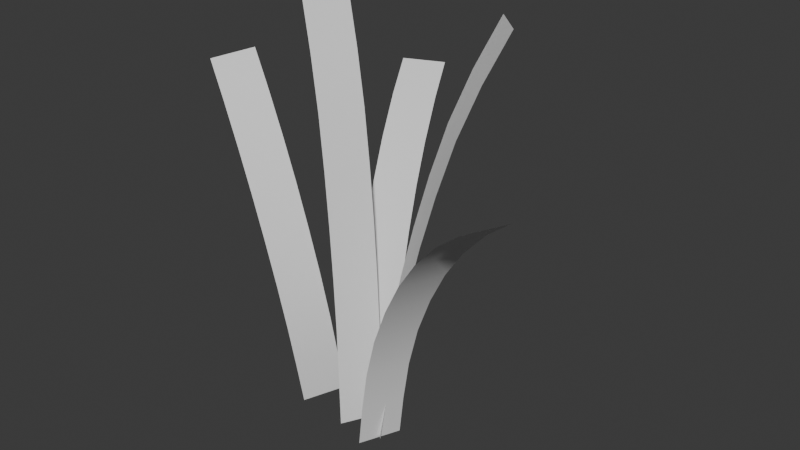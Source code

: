# Source: grass.blend  (saved by Blender 4.0.36; exported with 4.5.12 LTS)
import bpy
from mathutils import Matrix  # noqa: F401  (used for matrix-valued properties, if any)

bpy.ops.wm.read_factory_settings(use_empty=True)
scene = bpy.context.scene
scene.name = 'Scene'

# ---- collections
col_collection = bpy.data.collections.new('Collection'); scene.collection.children.link(col_collection)

# ---- world
world_world = bpy.data.worlds.new('World'); scene.world = world_world
world_world.use_nodes = True; world_world.node_tree.nodes.clear()
_N = world_world.node_tree.nodes; _L = world_world.node_tree.links
n0 = _N.new('ShaderNodeOutputWorld'); n0.name = 'World Output'; n0.location = (300, 300)
n1 = _N.new('ShaderNodeBackground'); n1.name = 'Background'; n1.location = (10, 300)
n1.inputs[0].default_value = (0.05088, 0.05088, 0.05088, 1.0)
_L.new(n1.outputs[0], n0.inputs[0])
n0.is_active_output = True
world_world.color = (0.05088, 0.05088, 0.05088)
world_world.use_sun_shadow = False
world_world.sun_shadow_jitter_overblur = 0.0

# ---- meshes
me_grass = bpy.data.meshes.new('Grass')
me_grass.from_pydata([(0.01744, -0.005948, -0.001879), (0.02021, 0.0004865, -0.001879), (0.02256, -0.0005247, 0.01233), (0.0198, -0.006959, 0.01233), (0.02583, -0.001931, 0.02709), (0.02307, -0.008365, 0.02709), (0.03087, -0.004097, 0.04193), (0.02811, -0.01053, 0.04193), (0.03748, -0.006939, 0.05574), (0.03472, -0.01337, 0.05574), (0.04484, -0.0101, 0.06796), (0.04207, -0.01653, 0.06796), (0.05313, -0.01367, 0.07886), (0.05037, -0.0201, 0.07886), (0.06351, -0.01812, 0.08959), (0.06074, -0.02456, 0.08959), (0.0735, -0.02242, 0.09764), (0.07073, -0.02885, 0.09764), (0.03931, -0.02297, 0.06796), (0.03195, -0.01981, 0.05574), (0.0476, -0.02653, 0.07886), (0.05797, -0.03099, 0.08959), (0.06797, -0.03529, 0.09764), (0.01468, -0.01238, -0.001879), (0.01703, -0.01339, 0.01233), (0.0203, -0.0148, 0.02709), (0.02534, -0.01697, 0.04193), (0.01383, -0.002446, -0.001269), (0.008795, 0.002424, -0.001269), (0.01042, 0.004108, 0.01541), (0.01546, -0.0007614, 0.01541), (0.0121, 0.005842, 0.03211), (0.01714, 0.0009724, 0.03211), (0.01436, 0.008179, 0.04871), (0.0194, 0.00331, 0.04871), (0.01701, 0.01092, 0.06517), (0.02204, 0.006047, 0.06517), (0.02007, 0.01408, 0.08144), (0.02511, 0.009213, 0.08144), (0.0237, 0.01784, 0.09772), (0.02874, 0.01297, 0.09772), (0.02832, 0.02261, 0.1135), (0.03336, 0.01774, 0.1135), (0.03378, 0.02825, 0.1287), (0.03881, 0.02338, 0.1287), (0.03014, 0.004344, 0.08144), (0.02708, 0.001177, 0.06517), (0.03377, 0.008096, 0.09772), (0.03839, 0.01287, 0.1135), (0.04384, 0.01851, 0.1287), (0.01886, -0.007316, -0.001269), (0.02049, -0.005631, 0.01541), (0.02217, -0.003897, 0.03211), (0.02443, -0.00156, 0.04871), (0.007323, 0.001572, -0.001898), (0.0008294, -0.001053, -0.001898), (-1.961e-05, 0.001048, 0.01237), (0.006474, 0.003672, 0.01237), (-0.001239, 0.004065, 0.0272), (0.005255, 0.006689, 0.0272), (-0.003179, 0.008865, 0.04215), (0.003314, 0.01149, 0.04215), (-0.005768, 0.01527, 0.0561), (0.0007253, 0.0179, 0.0561), (-0.008672, 0.02246, 0.06848), (-0.002178, 0.02508, 0.06848), (-0.01197, 0.03061, 0.07956), (-0.005476, 0.03324, 0.07956), (-0.01612, 0.04087, 0.09053), (-0.009623, 0.0435, 0.09053), (-0.02013, 0.0508, 0.0988), (-0.01363, 0.05343, 0.0988), (0.004315, 0.0277, 0.06848), (0.007219, 0.02052, 0.0561), (0.001017, 0.03586, 0.07956), (-0.003129, 0.04612, 0.09053), (-0.007141, 0.05605, 0.0988), (0.01382, 0.004196, -0.001898), (0.01297, 0.006297, 0.01237), (0.01175, 0.009313, 0.0272), (0.009808, 0.01411, 0.04215), (0.007445, -0.003109, -0.00127), (0.004228, -0.00933, -0.00127), (0.003625, -0.009018, 0.01555), (0.006842, -0.002797, 0.01555), (0.002964, -0.008676, 0.03242), (0.006181, -0.002455, 0.03242), (0.001552, -0.007946, 0.04926), (0.004769, -0.001725, 0.04926), (-0.0003645, -0.006955, 0.06602), (0.002853, -0.0007337, 0.06602), (-0.002826, -0.005682, 0.08264), (0.0003909, 0.0005395, 0.08264), (-0.006007, -0.004037, 0.09935), (-0.00279, 0.002184, 0.09935), (-0.01049, -0.00172, 0.1157), (-0.007269, 0.004501, 0.1157), (-0.01608, 0.001174, 0.1316), (-0.01287, 0.007395, 0.1316), (0.003608, 0.006761, 0.08264), (0.00607, 0.005487, 0.06602), (0.0004275, 0.008405, 0.09935), (-0.004052, 0.01072, 0.1157), (-0.009649, 0.01362, 0.1316), (0.01066, 0.003112, -0.00127), (0.01006, 0.003424, 0.01555), (0.009399, 0.003766, 0.03242), (0.007986, 0.004497, 0.04926), (-0.01177, -5.776e-06, -0.002094), (-0.01535, -0.00593, -0.003173), (-0.01535, -0.008517, 0.01104), (-0.01177, -0.002594, 0.01211), (-0.01611, -0.01079, 0.02603), (-0.01253, -0.004864, 0.02711), (-0.01849, -0.01219, 0.04161), (-0.01491, -0.006264, 0.04269), (-0.02247, -0.01252, 0.05666), (-0.01889, -0.006599, 0.05774), (-0.02738, -0.01206, 0.07041), (-0.0238, -0.006139, 0.07149), (-0.03335, -0.01078, 0.08317), (-0.02978, -0.004853, 0.08425), (-0.04127, -0.008401, 0.09637), (-0.03769, -0.002477, 0.09745), (-0.04924, -0.005505, 0.1069), (-0.04567, 0.0004189, 0.108), (-0.02022, -0.0002146, 0.07256), (-0.01532, -0.0006749, 0.05881), (-0.0262, 0.001071, 0.08533), (-0.03412, 0.003447, 0.09853), (-0.04209, 0.006343, 0.1091), (-0.008194, 0.005918, -0.001016), (-0.008193, 0.00333, 0.01319), (-0.008954, 0.00106, 0.02819), (-0.01133, -0.00034, 0.04376)], [], [(0, 1, 2), (0, 2, 3), (2, 4, 5), (2, 5, 3), (4, 6, 7), (4, 7, 5), (6, 8, 9), (6, 9, 7), (9, 8, 10), (9, 10, 11), (10, 12, 13), (10, 13, 11), (12, 14, 15), (12, 15, 13), (14, 16, 17), (14, 17, 15), (9, 11, 18), (9, 18, 19), (11, 13, 20), (11, 20, 18), (13, 15, 21), (13, 21, 20), (15, 17, 22), (15, 22, 21), (23, 0, 3), (23, 3, 24), (3, 5, 25), (3, 25, 24), (5, 7, 26), (5, 26, 25), (7, 9, 19), (7, 19, 26), (27, 28, 29), (27, 29, 30), (29, 31, 32), (29, 32, 30), (31, 33, 34), (31, 34, 32), (33, 35, 36), (33, 36, 34), (36, 35, 37), (36, 37, 38), (37, 39, 40), (37, 40, 38), (39, 41, 42), (39, 42, 40), (41, 43, 44), (41, 44, 42), (36, 38, 45), (36, 45, 46), (38, 40, 47), (38, 47, 45), (40, 42, 48), (40, 48, 47), (42, 44, 49), (42, 49, 48), (50, 27, 30), (50, 30, 51), (30, 32, 52), (30, 52, 51), (32, 34, 53), (32, 53, 52), (34, 36, 46), (34, 46, 53), (54, 55, 56), (54, 56, 57), (56, 58, 59), (56, 59, 57), (58, 60, 61), (58, 61, 59), (60, 62, 63), (60, 63, 61), (63, 62, 64), (63, 64, 65), (64, 66, 67), (64, 67, 65), (66, 68, 69), (66, 69, 67), (68, 70, 71), (68, 71, 69), (63, 65, 72), (63, 72, 73), (65, 67, 74), (65, 74, 72), (67, 69, 75), (67, 75, 74), (69, 71, 76), (69, 76, 75), (77, 54, 57), (77, 57, 78), (57, 59, 79), (57, 79, 78), (59, 61, 80), (59, 80, 79), (61, 63, 73), (61, 73, 80), (81, 82, 83), (81, 83, 84), (83, 85, 86), (83, 86, 84), (85, 87, 88), (85, 88, 86), (87, 89, 90), (87, 90, 88), (90, 89, 91), (90, 91, 92), (91, 93, 94), (91, 94, 92), (93, 95, 96), (93, 96, 94), (95, 97, 98), (95, 98, 96), (90, 92, 99), (90, 99, 100), (92, 94, 101), (92, 101, 99), (94, 96, 102), (94, 102, 101), (96, 98, 103), (96, 103, 102), (104, 81, 84), (104, 84, 105), (84, 86, 106), (84, 106, 105), (86, 88, 107), (86, 107, 106), (88, 90, 100), (88, 100, 107), (108, 109, 110), (108, 110, 111), (110, 112, 113), (110, 113, 111), (112, 114, 115), (112, 115, 113), (114, 116, 117), (114, 117, 115), (117, 116, 118), (117, 118, 119), (118, 120, 121), (118, 121, 119), (120, 122, 123), (120, 123, 121), (122, 124, 125), (122, 125, 123), (117, 119, 126), (117, 126, 127), (119, 121, 128), (119, 128, 126), (121, 123, 129), (121, 129, 128), (123, 125, 130), (123, 130, 129), (131, 108, 111), (131, 111, 132), (111, 113, 133), (111, 133, 132), (113, 115, 134), (113, 134, 133), (115, 117, 127), (115, 127, 134)])
me_grass.polygons.foreach_set('use_smooth', [True] * 160)
_uv = me_grass.uv_layers.new(name='UVMap')
_uv.uv.foreach_set('vector', [0.5, 1.0, 0.552, 1.0, 0.552, 0.875, 0.5, 1.0, 0.552, 0.875, 0.5, 0.875, 0.552, 0.875, 0.552, 0.75, 0.5, 0.75, 0.552, 0.875, 0.5, 0.75, 0.5, 0.875, 0.552, 0.75, 0.552, 0.625, 0.5, 0.625, 0.552, 0.75, 0.5, 0.625, 0.5, 0.75, 0.552, 0.625, 0.552, 0.5, 0.5, 0.5, 0.552, 0.625, 0.5, 0.5, 0.5, 0.625, 0.5, 0.5, 0.552, 0.5, 0.552, 0.375, 0.5, 0.5, 0.552, 0.375, 0.5, 0.375, 0.552, 0.375, 0.552, 0.25, 0.5, 0.25, 0.552, 0.375, 0.5, 0.25, 0.5, 0.375, 0.552, 0.25, 0.552, 0.125, 0.5, 0.125, 0.552, 0.25, 0.5, 0.125, 0.5, 0.25, 0.552, 0.125, 0.552, 0.0, 0.5, 0.0, 0.552, 0.125, 0.5, 0.0, 0.5, 0.125, 0.5, 0.5, 0.5, 0.375, 0.448, 0.375, 0.5, 0.5, 0.448, 0.375, 0.448, 0.5, 0.5, 0.375, 0.5, 0.25, 0.448, 0.25, 0.5, 0.375, 0.448, 0.25, 0.448, 0.375, 0.5, 0.25, 0.5, 0.125, 0.448, 0.125, 0.5, 0.25, 0.448, 0.125, 0.448, 0.25, 0.5, 0.125, 0.5, 0.0, 0.448, 0.0, 0.5, 0.125, 0.448, 0.0, 0.448, 0.125, 0.448, 1.0, 0.5, 1.0, 0.5, 0.875, 0.448, 1.0, 0.5, 0.875, 0.448, 0.875, 0.5, 0.875, 0.5, 0.75, 0.448, 0.75, 0.5, 0.875, 0.448, 0.75, 0.448, 0.875, 0.5, 0.75, 0.5, 0.625, 0.448, 0.625, 0.5, 0.75, 0.448, 0.625, 0.448, 0.75, 0.5, 0.625, 0.5, 0.5, 0.448, 0.5, 0.5, 0.625, 0.448, 0.5, 0.448, 0.625, 0.5, 1.0, 0.552, 1.0, 0.552, 0.875, 0.5, 1.0, 0.552, 0.875, 0.5, 0.875, 0.552, 0.875, 0.552, 0.75, 0.5, 0.75, 0.552, 0.875, 0.5, 0.75, 0.5, 0.875, 0.552, 0.75, 0.552, 0.625, 0.5, 0.625, 0.552, 0.75, 0.5, 0.625, 0.5, 0.75, 0.552, 0.625, 0.552, 0.5, 0.5, 0.5, 0.552, 0.625, 0.5, 0.5, 0.5, 0.625, 0.5, 0.5, 0.552, 0.5, 0.552, 0.375, 0.5, 0.5, 0.552, 0.375, 0.5, 0.375, 0.552, 0.375, 0.552, 0.25, 0.5, 0.25, 0.552, 0.375, 0.5, 0.25, 0.5, 0.375, 0.552, 0.25, 0.552, 0.125, 0.5, 0.125, 0.552, 0.25, 0.5, 0.125, 0.5, 0.25, 0.552, 0.125, 0.552, 0.0, 0.5, 0.0, 0.552, 0.125, 0.5, 0.0, 0.5, 0.125, 0.5, 0.5, 0.5, 0.375, 0.448, 0.375, 0.5, 0.5, 0.448, 0.375, 0.448, 0.5, 0.5, 0.375, 0.5, 0.25, 0.448, 0.25, 0.5, 0.375, 0.448, 0.25, 0.448, 0.375, 0.5, 0.25, 0.5, 0.125, 0.448, 0.125, 0.5, 0.25, 0.448, 0.125, 0.448, 0.25, 0.5, 0.125, 0.5, 0.0, 0.448, 0.0, 0.5, 0.125, 0.448, 0.0, 0.448, 0.125, 0.448, 1.0, 0.5, 1.0, 0.5, 0.875, 0.448, 1.0, 0.5, 0.875, 0.448, 0.875, 0.5, 0.875, 0.5, 0.75, 0.448, 0.75, 0.5, 0.875, 0.448, 0.75, 0.448, 0.875, 0.5, 0.75, 0.5, 0.625, 0.448, 0.625, 0.5, 0.75, 0.448, 0.625, 0.448, 0.75, 0.5, 0.625, 0.5, 0.5, 0.448, 0.5, 0.5, 0.625, 0.448, 0.5, 0.448, 0.625, 0.5, 1.0, 0.552, 1.0, 0.552, 0.875, 0.5, 1.0, 0.552, 0.875, 0.5, 0.875, 0.552, 0.875, 0.552, 0.75, 0.5, 0.75, 0.552, 0.875, 0.5, 0.75, 0.5, 0.875, 0.552, 0.75, 0.552, 0.625, 0.5, 0.625, 0.552, 0.75, 0.5, 0.625, 0.5, 0.75, 0.552, 0.625, 0.552, 0.5, 0.5, 0.5, 0.552, 0.625, 0.5, 0.5, 0.5, 0.625, 0.5, 0.5, 0.552, 0.5, 0.552, 0.375, 0.5, 0.5, 0.552, 0.375, 0.5, 0.375, 0.552, 0.375, 0.552, 0.25, 0.5, 0.25, 0.552, 0.375, 0.5, 0.25, 0.5, 0.375, 0.552, 0.25, 0.552, 0.125, 0.5, 0.125, 0.552, 0.25, 0.5, 0.125, 0.5, 0.25, 0.552, 0.125, 0.552, 0.0, 0.5, 0.0, 0.552, 0.125, 0.5, 0.0, 0.5, 0.125, 0.5, 0.5, 0.5, 0.375, 0.448, 0.375, 0.5, 0.5, 0.448, 0.375, 0.448, 0.5, 0.5, 0.375, 0.5, 0.25, 0.448, 0.25, 0.5, 0.375, 0.448, 0.25, 0.448, 0.375, 0.5, 0.25, 0.5, 0.125, 0.448, 0.125, 0.5, 0.25, 0.448, 0.125, 0.448, 0.25, 0.5, 0.125, 0.5, 0.0, 0.448, 0.0, 0.5, 0.125, 0.448, 0.0, 0.448, 0.125, 0.448, 1.0, 0.5, 1.0, 0.5, 0.875, 0.448, 1.0, 0.5, 0.875, 0.448, 0.875, 0.5, 0.875, 0.5, 0.75, 0.448, 0.75, 0.5, 0.875, 0.448, 0.75, 0.448, 0.875, 0.5, 0.75, 0.5, 0.625, 0.448, 0.625, 0.5, 0.75, 0.448, 0.625, 0.448, 0.75, 0.5, 0.625, 0.5, 0.5, 0.448, 0.5, 0.5, 0.625, 0.448, 0.5, 0.448, 0.625, 0.5, 1.0, 0.552, 1.0, 0.552, 0.875, 0.5, 1.0, 0.552, 0.875, 0.5, 0.875, 0.552, 0.875, 0.552, 0.75, 0.5, 0.75, 0.552, 0.875, 0.5, 0.75, 0.5, 0.875, 0.552, 0.75, 0.552, 0.625, 0.5, 0.625, 0.552, 0.75, 0.5, 0.625, 0.5, 0.75, 0.552, 0.625, 0.552, 0.5, 0.5, 0.5, 0.552, 0.625, 0.5, 0.5, 0.5, 0.625, 0.5, 0.5, 0.552, 0.5, 0.552, 0.375, 0.5, 0.5, 0.552, 0.375, 0.5, 0.375, 0.552, 0.375, 0.552, 0.25, 0.5, 0.25, 0.552, 0.375, 0.5, 0.25, 0.5, 0.375, 0.552, 0.25, 0.552, 0.125, 0.5, 0.125, 0.552, 0.25, 0.5, 0.125, 0.5, 0.25, 0.552, 0.125, 0.552, 0.0, 0.5, 0.0, 0.552, 0.125, 0.5, 0.0, 0.5, 0.125, 0.5, 0.5, 0.5, 0.375, 0.448, 0.375, 0.5, 0.5, 0.448, 0.375, 0.448, 0.5, 0.5, 0.375, 0.5, 0.25, 0.448, 0.25, 0.5, 0.375, 0.448, 0.25, 0.448, 0.375, 0.5, 0.25, 0.5, 0.125, 0.448, 0.125, 0.5, 0.25, 0.448, 0.125, 0.448, 0.25, 0.5, 0.125, 0.5, 0.0, 0.448, 0.0, 0.5, 0.125, 0.448, 0.0, 0.448, 0.125, 0.448, 1.0, 0.5, 1.0, 0.5, 0.875, 0.448, 1.0, 0.5, 0.875, 0.448, 0.875, 0.5, 0.875, 0.5, 0.75, 0.448, 0.75, 0.5, 0.875, 0.448, 0.75, 0.448, 0.875, 0.5, 0.75, 0.5, 0.625, 0.448, 0.625, 0.5, 0.75, 0.448, 0.625, 0.448, 0.75, 0.5, 0.625, 0.5, 0.5, 0.448, 0.5, 0.5, 0.625, 0.448, 0.5, 0.448, 0.625, 0.5, 1.0, 0.552, 1.0, 0.552, 0.875, 0.5, 1.0, 0.552, 0.875, 0.5, 0.875, 0.552, 0.875, 0.552, 0.75, 0.5, 0.75, 0.552, 0.875, 0.5, 0.75, 0.5, 0.875, 0.552, 0.75, 0.552, 0.625, 0.5, 0.625, 0.552, 0.75, 0.5, 0.625, 0.5, 0.75, 0.552, 0.625, 0.552, 0.5, 0.5, 0.5, 0.552, 0.625, 0.5, 0.5, 0.5, 0.625, 0.5, 0.5, 0.552, 0.5, 0.552, 0.375, 0.5, 0.5, 0.552, 0.375, 0.5, 0.375, 0.552, 0.375, 0.552, 0.25, 0.5, 0.25, 0.552, 0.375, 0.5, 0.25, 0.5, 0.375, 0.552, 0.25, 0.552, 0.125, 0.5, 0.125, 0.552, 0.25, 0.5, 0.125, 0.5, 0.25, 0.552, 0.125, 0.552, 0.0, 0.5, 0.0, 0.552, 0.125, 0.5, 0.0, 0.5, 0.125, 0.5, 0.5, 0.5, 0.375, 0.448, 0.375, 0.5, 0.5, 0.448, 0.375, 0.448, 0.5, 0.5, 0.375, 0.5, 0.25, 0.448, 0.25, 0.5, 0.375, 0.448, 0.25, 0.448, 0.375, 0.5, 0.25, 0.5, 0.125, 0.448, 0.125, 0.5, 0.25, 0.448, 0.125, 0.448, 0.25, 0.5, 0.125, 0.5, 0.0, 0.448, 0.0, 0.5, 0.125, 0.448, 0.0, 0.448, 0.125, 0.448, 1.0, 0.5, 1.0, 0.5, 0.875, 0.448, 1.0, 0.5, 0.875, 0.448, 0.875, 0.5, 0.875, 0.5, 0.75, 0.448, 0.75, 0.5, 0.875, 0.448, 0.75, 0.448, 0.875, 0.5, 0.75, 0.5, 0.625, 0.448, 0.625, 0.5, 0.75, 0.448, 0.625, 0.448, 0.75, 0.5, 0.625, 0.5, 0.5, 0.448, 0.5, 0.5, 0.625, 0.448, 0.5, 0.448, 0.625])
_ca = me_grass.color_attributes.new('Attribute', 'BYTE_COLOR', 'CORNER')
_ca.data.foreach_set('color', [1.0, 1.0, 1.0, 1.0, 1.0, 1.0, 1.0, 1.0, 1.0, 1.0, 1.0, 1.0, 1.0, 1.0, 1.0, 1.0, 1.0, 1.0, 1.0, 1.0, 1.0, 1.0, 1.0, 1.0, 1.0, 1.0, 1.0, 1.0, 1.0, 1.0, 1.0, 1.0, 1.0, 1.0, 1.0, 1.0, 1.0, 1.0, 1.0, 1.0, 1.0, 1.0, 1.0, 1.0, 1.0, 1.0, 1.0, 1.0, 1.0, 1.0, 1.0, 1.0, 1.0, 1.0, 1.0, 1.0, 1.0, 1.0, 1.0, 1.0, 1.0, 1.0, 1.0, 1.0, 1.0, 1.0, 1.0, 1.0, 1.0, 1.0, 1.0, 1.0, 1.0, 1.0, 1.0, 1.0, 1.0, 1.0, 1.0, 1.0, 1.0, 1.0, 1.0, 1.0, 1.0, 1.0, 1.0, 1.0, 1.0, 1.0, 1.0, 1.0, 1.0, 1.0, 1.0, 1.0, 1.0, 1.0, 1.0, 1.0, 1.0, 1.0, 1.0, 1.0, 1.0, 1.0, 1.0, 1.0, 1.0, 1.0, 1.0, 1.0, 1.0, 1.0, 1.0, 1.0, 1.0, 1.0, 1.0, 1.0, 1.0, 1.0, 1.0, 1.0, 1.0, 1.0, 1.0, 1.0, 1.0, 1.0, 1.0, 1.0, 1.0, 1.0, 1.0, 1.0, 1.0, 1.0, 1.0, 1.0, 1.0, 1.0, 1.0, 1.0, 1.0, 1.0, 1.0, 1.0, 1.0, 1.0, 1.0, 1.0, 1.0, 1.0, 1.0, 1.0, 1.0, 1.0, 1.0, 1.0, 1.0, 1.0, 1.0, 1.0, 1.0, 1.0, 1.0, 1.0, 1.0, 1.0, 1.0, 1.0, 1.0, 1.0, 1.0, 1.0, 1.0, 1.0, 1.0, 1.0, 1.0, 1.0, 1.0, 1.0, 1.0, 1.0, 1.0, 1.0, 1.0, 1.0, 1.0, 1.0, 1.0, 1.0, 1.0, 1.0, 1.0, 1.0, 1.0, 1.0, 1.0, 1.0, 1.0, 1.0, 1.0, 1.0, 1.0, 1.0, 1.0, 1.0, 1.0, 1.0, 1.0, 1.0, 1.0, 1.0, 1.0, 1.0, 1.0, 1.0, 1.0, 1.0, 1.0, 1.0, 1.0, 1.0, 1.0, 1.0, 1.0, 1.0, 1.0, 1.0, 1.0, 1.0, 1.0, 1.0, 1.0, 1.0, 1.0, 1.0, 1.0, 1.0, 1.0, 1.0, 1.0, 1.0, 1.0, 1.0, 1.0, 1.0, 1.0, 1.0, 1.0, 1.0, 1.0, 1.0, 1.0, 1.0, 1.0, 1.0, 1.0, 1.0, 1.0, 1.0, 1.0, 1.0, 1.0, 1.0, 1.0, 1.0, 1.0, 1.0, 1.0, 1.0, 1.0, 1.0, 1.0, 1.0, 1.0, 1.0, 1.0, 1.0, 1.0, 1.0, 1.0, 1.0, 1.0, 1.0, 1.0, 1.0, 1.0, 1.0, 1.0, 1.0, 1.0, 1.0, 1.0, 1.0, 1.0, 1.0, 1.0, 1.0, 1.0, 1.0, 1.0, 1.0, 1.0, 1.0, 1.0, 1.0, 1.0, 1.0, 1.0, 1.0, 1.0, 1.0, 1.0, 1.0, 1.0, 1.0, 1.0, 1.0, 1.0, 1.0, 1.0, 1.0, 1.0, 1.0, 1.0, 1.0, 1.0, 1.0, 1.0, 1.0, 1.0, 1.0, 1.0, 1.0, 1.0, 1.0, 1.0, 1.0, 1.0, 1.0, 1.0, 1.0, 1.0, 1.0, 1.0, 1.0, 1.0, 1.0, 1.0, 1.0, 1.0, 1.0, 1.0, 1.0, 1.0, 1.0, 1.0, 1.0, 1.0, 1.0, 1.0, 1.0, 1.0, 1.0, 1.0, 1.0, 1.0, 1.0, 1.0, 1.0, 1.0, 1.0, 1.0, 1.0, 1.0, 1.0, 1.0, 1.0, 1.0, 1.0, 1.0, 1.0, 1.0, 1.0, 1.0, 1.0, 1.0, 1.0, 1.0, 1.0, 1.0, 1.0, 1.0, 1.0, 1.0, 1.0, 1.0, 1.0, 1.0, 1.0, 1.0, 1.0, 1.0, 1.0, 1.0, 1.0, 1.0, 1.0, 1.0, 1.0, 1.0, 1.0, 1.0, 1.0, 1.0, 1.0, 1.0, 1.0, 1.0, 1.0, 1.0, 1.0, 1.0, 1.0, 1.0, 1.0, 1.0, 1.0, 1.0, 1.0, 1.0, 1.0, 1.0, 1.0, 1.0, 1.0, 1.0, 1.0, 1.0, 1.0, 1.0, 1.0, 1.0, 1.0, 1.0, 1.0, 1.0, 1.0, 1.0, 1.0, 1.0, 1.0, 1.0, 1.0, 1.0, 1.0, 1.0, 1.0, 1.0, 1.0, 1.0, 1.0, 1.0, 1.0, 1.0, 1.0, 1.0, 1.0, 1.0, 1.0, 1.0, 1.0, 1.0, 1.0, 1.0, 1.0, 1.0, 1.0, 1.0, 1.0, 1.0, 1.0, 1.0, 1.0, 1.0, 1.0, 1.0, 1.0, 1.0, 1.0, 1.0, 1.0, 1.0, 1.0, 1.0, 1.0, 1.0, 1.0, 1.0, 1.0, 1.0, 1.0, 1.0, 1.0, 1.0, 1.0, 1.0, 1.0, 1.0, 1.0, 1.0, 1.0, 1.0, 1.0, 1.0, 1.0, 1.0, 1.0, 1.0, 1.0, 1.0, 1.0, 1.0, 1.0, 1.0, 1.0, 1.0, 1.0, 1.0, 1.0, 1.0, 1.0, 1.0, 1.0, 1.0, 1.0, 1.0, 1.0, 1.0, 1.0, 1.0, 1.0, 1.0, 1.0, 1.0, 1.0, 1.0, 1.0, 1.0, 1.0, 1.0, 1.0, 1.0, 1.0, 1.0, 1.0, 1.0, 1.0, 1.0, 1.0, 1.0, 1.0, 1.0, 1.0, 1.0, 1.0, 1.0, 1.0, 1.0, 1.0, 1.0, 1.0, 1.0, 1.0, 1.0, 1.0, 1.0, 1.0, 1.0, 1.0, 1.0, 1.0, 1.0, 1.0, 1.0, 1.0, 1.0, 1.0, 1.0, 1.0, 1.0, 1.0, 1.0, 1.0, 1.0, 1.0, 1.0, 1.0, 1.0, 1.0, 1.0, 1.0, 1.0, 1.0, 1.0, 1.0, 1.0, 1.0, 1.0, 1.0, 1.0, 1.0, 1.0, 1.0, 1.0, 1.0, 1.0, 1.0, 1.0, 1.0, 1.0, 1.0, 1.0, 1.0, 1.0, 1.0, 1.0, 1.0, 1.0, 1.0, 1.0, 1.0, 1.0, 1.0, 1.0, 1.0, 1.0, 1.0, 1.0, 1.0, 1.0, 1.0, 1.0, 1.0, 1.0, 1.0, 1.0, 1.0, 1.0, 1.0, 1.0, 1.0, 1.0, 1.0, 1.0, 1.0, 1.0, 1.0, 1.0, 1.0, 1.0, 1.0, 1.0, 1.0, 1.0, 1.0, 1.0, 1.0, 1.0, 1.0, 1.0, 1.0, 1.0, 1.0, 1.0, 1.0, 1.0, 1.0, 1.0, 1.0, 1.0, 1.0, 1.0, 1.0, 1.0, 1.0, 1.0, 1.0, 1.0, 1.0, 1.0, 1.0, 1.0, 1.0, 1.0, 1.0, 1.0, 1.0, 1.0, 1.0, 1.0, 1.0, 1.0, 1.0, 1.0, 1.0, 1.0, 1.0, 1.0, 1.0, 1.0, 1.0, 1.0, 1.0, 1.0, 1.0, 1.0, 1.0, 1.0, 1.0, 1.0, 1.0, 1.0, 1.0, 1.0, 1.0, 1.0, 1.0, 1.0, 1.0, 1.0, 1.0, 1.0, 1.0, 1.0, 1.0, 1.0, 1.0, 1.0, 1.0, 1.0, 1.0, 1.0, 1.0, 1.0, 1.0, 1.0, 1.0, 1.0, 1.0, 1.0, 1.0, 1.0, 1.0, 1.0, 1.0, 1.0, 1.0, 1.0, 1.0, 1.0, 1.0, 1.0, 1.0, 1.0, 1.0, 1.0, 1.0, 1.0, 1.0, 1.0, 1.0, 1.0, 1.0, 1.0, 1.0, 1.0, 1.0, 1.0, 1.0, 1.0, 1.0, 1.0, 1.0, 1.0, 1.0, 1.0, 1.0, 1.0, 1.0, 1.0, 1.0, 1.0, 1.0, 1.0, 1.0, 1.0, 1.0, 1.0, 1.0, 1.0, 1.0, 1.0, 1.0, 1.0, 1.0, 1.0, 1.0, 1.0, 1.0, 1.0, 1.0, 1.0, 1.0, 1.0, 1.0, 1.0, 1.0, 1.0, 1.0, 1.0, 1.0, 1.0, 1.0, 1.0, 1.0, 1.0, 1.0, 1.0, 1.0, 1.0, 1.0, 1.0, 1.0, 1.0, 1.0, 1.0, 1.0, 1.0, 1.0, 1.0, 1.0, 1.0, 1.0, 1.0, 1.0, 1.0, 1.0, 1.0, 1.0, 1.0, 1.0, 1.0, 1.0, 1.0, 1.0, 1.0, 1.0, 1.0, 1.0, 1.0, 1.0, 1.0, 1.0, 1.0, 1.0, 1.0, 1.0, 1.0, 1.0, 1.0, 1.0, 1.0, 1.0, 1.0, 1.0, 1.0, 1.0, 1.0, 1.0, 1.0, 1.0, 1.0, 1.0, 1.0, 1.0, 1.0, 1.0, 1.0, 1.0, 1.0, 1.0, 1.0, 1.0, 1.0, 1.0, 1.0, 1.0, 1.0, 1.0, 1.0, 1.0, 1.0, 1.0, 1.0, 1.0, 1.0, 1.0, 1.0, 1.0, 1.0, 1.0, 1.0, 1.0, 1.0, 1.0, 1.0, 1.0, 1.0, 1.0, 1.0, 1.0, 1.0, 1.0, 1.0, 1.0, 1.0, 1.0, 1.0, 1.0, 1.0, 1.0, 1.0, 1.0, 1.0, 1.0, 1.0, 1.0, 1.0, 1.0, 1.0, 1.0, 1.0, 1.0, 1.0, 1.0, 1.0, 1.0, 1.0, 1.0, 1.0, 1.0, 1.0, 1.0, 1.0, 1.0, 1.0, 1.0, 1.0, 1.0, 1.0, 1.0, 1.0, 1.0, 1.0, 1.0, 1.0, 1.0, 1.0, 1.0, 1.0, 1.0, 1.0, 1.0, 1.0, 1.0, 1.0, 1.0, 1.0, 1.0, 1.0, 1.0, 1.0, 1.0, 1.0, 1.0, 1.0, 1.0, 1.0, 1.0, 1.0, 1.0, 1.0, 1.0, 1.0, 1.0, 1.0, 1.0, 1.0, 1.0, 1.0, 1.0, 1.0, 1.0, 1.0, 1.0, 1.0, 1.0, 1.0, 1.0, 1.0, 1.0, 1.0, 1.0, 1.0, 1.0, 1.0, 1.0, 1.0, 1.0, 1.0, 1.0, 1.0, 1.0, 1.0, 1.0, 1.0, 1.0, 1.0, 1.0, 1.0, 1.0, 1.0, 1.0, 1.0, 1.0, 1.0, 1.0, 1.0, 1.0, 1.0, 1.0, 1.0, 1.0, 1.0, 1.0, 1.0, 1.0, 1.0, 1.0, 1.0, 1.0, 1.0, 1.0, 1.0, 1.0, 1.0, 1.0, 1.0, 1.0, 1.0, 1.0, 1.0, 1.0, 1.0, 1.0, 1.0, 1.0, 1.0, 1.0, 1.0, 1.0, 1.0, 1.0, 1.0, 1.0, 1.0, 1.0, 1.0, 1.0, 1.0, 1.0, 1.0, 1.0, 1.0, 1.0, 1.0, 1.0, 1.0, 1.0, 1.0, 1.0, 1.0, 1.0, 1.0, 1.0, 1.0, 1.0, 1.0, 1.0, 1.0, 1.0, 1.0, 1.0, 1.0, 1.0, 1.0, 1.0, 1.0, 1.0, 1.0, 1.0, 1.0, 1.0, 1.0, 1.0, 1.0, 1.0, 1.0, 1.0, 1.0, 1.0, 1.0, 1.0, 1.0, 1.0, 1.0, 1.0, 1.0, 1.0, 1.0, 1.0, 1.0, 1.0, 1.0, 1.0, 1.0, 1.0, 1.0, 1.0, 1.0, 1.0, 1.0, 1.0, 1.0, 1.0, 1.0, 1.0, 1.0, 1.0, 1.0, 1.0, 1.0, 1.0, 1.0, 1.0, 1.0, 1.0, 1.0, 1.0, 1.0, 1.0, 1.0, 1.0, 1.0, 1.0, 1.0, 1.0, 1.0, 1.0, 1.0, 1.0, 1.0, 1.0, 1.0, 1.0, 1.0, 1.0, 1.0, 1.0, 1.0, 1.0, 1.0, 1.0, 1.0, 1.0, 1.0, 1.0, 1.0, 1.0, 1.0, 1.0, 1.0, 1.0, 1.0, 1.0, 1.0, 1.0, 1.0, 1.0, 1.0, 1.0, 1.0, 1.0, 1.0, 1.0, 1.0, 1.0, 1.0, 1.0, 1.0, 1.0, 1.0, 1.0, 1.0, 1.0, 1.0, 1.0, 1.0, 1.0, 1.0, 1.0, 1.0, 1.0, 1.0, 1.0, 1.0, 1.0, 1.0, 1.0, 1.0, 1.0, 1.0, 1.0, 1.0, 1.0, 1.0, 1.0, 1.0, 1.0, 1.0, 1.0, 1.0, 1.0, 1.0, 1.0, 1.0, 1.0, 1.0, 1.0, 1.0, 1.0, 1.0, 1.0, 1.0, 1.0, 1.0, 1.0, 1.0, 1.0, 1.0, 1.0, 1.0, 1.0, 1.0, 1.0, 1.0, 1.0, 1.0, 1.0, 1.0, 1.0, 1.0, 1.0, 1.0, 1.0, 1.0, 1.0, 1.0, 1.0, 1.0, 1.0, 1.0, 1.0, 1.0, 1.0, 1.0, 1.0, 1.0, 1.0, 1.0, 1.0, 1.0, 1.0, 1.0, 1.0, 1.0, 1.0, 1.0, 1.0, 1.0, 1.0, 1.0, 1.0, 1.0, 1.0, 1.0, 1.0, 1.0, 1.0, 1.0, 1.0, 1.0, 1.0, 1.0, 1.0, 1.0, 1.0, 1.0, 1.0, 1.0, 1.0, 1.0, 1.0, 1.0, 1.0, 1.0, 1.0, 1.0, 1.0, 1.0, 1.0, 1.0, 1.0, 1.0, 1.0, 1.0, 1.0, 1.0, 1.0, 1.0, 1.0, 1.0, 1.0, 1.0, 1.0, 1.0, 1.0, 1.0, 1.0, 1.0, 1.0, 1.0, 1.0, 1.0, 1.0, 1.0, 1.0, 1.0, 1.0, 1.0, 1.0, 1.0, 1.0, 1.0, 1.0, 1.0, 1.0, 1.0, 1.0, 1.0, 1.0, 1.0, 1.0, 1.0, 1.0, 1.0, 1.0, 1.0, 1.0, 1.0, 1.0, 1.0, 1.0, 1.0, 1.0, 1.0, 1.0, 1.0, 1.0, 1.0, 1.0, 1.0, 1.0, 1.0, 1.0, 1.0, 1.0, 1.0, 1.0, 1.0, 1.0, 1.0, 1.0, 1.0, 1.0, 1.0, 1.0, 1.0, 1.0, 1.0, 1.0, 1.0, 1.0, 1.0, 1.0, 1.0, 1.0, 1.0, 1.0, 1.0, 1.0, 1.0, 1.0, 1.0, 1.0, 1.0, 1.0, 1.0, 1.0, 1.0, 1.0, 1.0, 1.0, 1.0, 1.0, 1.0, 1.0, 1.0, 1.0, 1.0, 1.0, 1.0, 1.0, 1.0, 1.0, 1.0, 1.0, 1.0, 1.0, 1.0, 1.0, 1.0, 1.0, 1.0, 1.0, 1.0, 1.0, 1.0, 1.0, 1.0, 1.0, 1.0, 1.0, 1.0, 1.0, 1.0, 1.0, 1.0, 1.0, 1.0, 1.0, 1.0, 1.0, 1.0, 1.0, 1.0, 1.0, 1.0, 1.0, 1.0, 1.0, 1.0, 1.0, 1.0, 1.0, 1.0, 1.0, 1.0, 1.0, 1.0, 1.0, 1.0, 1.0, 1.0, 1.0, 1.0, 1.0, 1.0, 1.0, 1.0, 1.0, 1.0, 1.0, 1.0, 1.0, 1.0, 1.0, 1.0, 1.0, 1.0, 1.0, 1.0, 1.0, 1.0, 1.0, 1.0, 1.0, 1.0, 1.0, 1.0, 1.0, 1.0, 1.0, 1.0, 1.0, 1.0, 1.0, 1.0, 1.0, 1.0, 1.0, 1.0, 1.0, 1.0, 1.0, 1.0, 1.0, 1.0, 1.0, 1.0, 1.0, 1.0, 1.0, 1.0, 1.0, 1.0, 1.0, 1.0, 1.0, 1.0, 1.0, 1.0, 1.0, 1.0, 1.0, 1.0, 1.0, 1.0, 1.0, 1.0, 1.0, 1.0, 1.0, 1.0, 1.0, 1.0, 1.0, 1.0, 1.0, 1.0, 1.0, 1.0, 1.0, 1.0, 1.0, 1.0, 1.0, 1.0, 1.0, 1.0, 1.0, 1.0, 1.0, 1.0, 1.0, 1.0, 1.0, 1.0, 1.0, 1.0, 1.0, 1.0, 1.0, 1.0, 1.0, 1.0, 1.0, 1.0, 1.0, 1.0, 1.0, 1.0, 1.0, 1.0, 1.0, 1.0, 1.0, 1.0, 1.0, 1.0, 1.0, 1.0, 1.0, 1.0, 1.0, 1.0, 1.0, 1.0, 1.0, 1.0, 1.0, 1.0, 1.0, 1.0, 1.0, 1.0, 1.0, 1.0, 1.0, 1.0, 1.0, 1.0, 1.0, 1.0, 1.0, 1.0, 1.0, 1.0, 1.0, 1.0, 1.0, 1.0, 1.0, 1.0, 1.0, 1.0, 1.0, 1.0, 1.0, 1.0, 1.0, 1.0, 1.0, 1.0, 1.0, 1.0, 1.0, 1.0, 1.0, 1.0, 1.0, 1.0, 1.0, 1.0, 1.0, 1.0, 1.0, 1.0, 1.0, 1.0, 1.0, 1.0, 1.0, 1.0, 1.0, 1.0, 1.0, 1.0, 1.0, 1.0, 1.0, 1.0, 1.0, 1.0, 1.0, 1.0, 1.0, 1.0, 1.0, 1.0, 1.0, 1.0, 1.0, 1.0, 1.0, 1.0, 1.0, 1.0, 1.0, 1.0, 1.0, 1.0, 1.0, 1.0, 1.0, 1.0, 1.0, 1.0, 1.0, 1.0, 1.0, 1.0, 1.0, 1.0, 1.0, 1.0, 1.0, 1.0, 1.0, 1.0, 1.0, 1.0, 1.0, 1.0, 1.0, 1.0, 1.0, 1.0, 1.0, 1.0, 1.0, 1.0, 1.0, 1.0, 1.0, 1.0, 1.0, 1.0, 1.0, 1.0, 1.0, 1.0, 1.0, 1.0, 1.0, 1.0, 1.0, 1.0, 1.0, 1.0, 1.0, 1.0, 1.0, 1.0, 1.0, 1.0, 1.0, 1.0, 1.0, 1.0, 1.0, 1.0, 1.0, 1.0, 1.0, 1.0, 1.0, 1.0, 1.0, 1.0, 1.0, 1.0, 1.0, 1.0, 1.0, 1.0, 1.0, 1.0, 1.0, 1.0, 1.0, 1.0, 1.0, 1.0, 1.0, 1.0, 1.0, 1.0, 1.0, 1.0, 1.0, 1.0, 1.0, 1.0, 1.0, 1.0, 1.0, 1.0, 1.0, 1.0, 1.0, 1.0, 1.0, 1.0, 1.0, 1.0, 1.0, 1.0, 1.0, 1.0, 1.0, 1.0, 1.0, 1.0, 1.0, 1.0, 1.0, 1.0, 1.0, 1.0, 1.0, 1.0, 1.0, 1.0, 1.0, 1.0, 1.0, 1.0, 1.0, 1.0, 1.0, 1.0, 1.0, 1.0, 1.0, 1.0, 1.0, 1.0, 1.0, 1.0, 1.0, 1.0, 1.0, 1.0, 1.0, 1.0, 1.0, 1.0, 1.0, 1.0, 1.0, 1.0, 1.0, 1.0, 1.0, 1.0, 1.0, 1.0, 1.0, 1.0, 1.0, 1.0, 1.0, 1.0, 1.0, 1.0, 1.0, 1.0, 1.0, 1.0, 1.0, 1.0, 1.0, 1.0, 1.0, 1.0, 1.0, 1.0, 1.0, 1.0, 1.0, 1.0, 1.0, 1.0, 1.0, 1.0, 1.0, 1.0, 1.0, 1.0, 1.0, 1.0, 1.0, 1.0, 1.0, 1.0, 1.0, 1.0, 1.0, 1.0, 1.0, 1.0, 1.0, 1.0, 1.0, 1.0, 1.0, 1.0, 1.0, 1.0, 1.0, 1.0, 1.0, 1.0, 1.0])
me_grass.materials.append(None)
me_grass.update()
me_grass.normals_split_custom_set([tuple(v) for v in zip(*[iter([0.9042, -0.3887, -0.1773, 0.9042, -0.3887, -0.1773, 0.8989, -0.3864, -0.2066, 0.9042, -0.3887, -0.1773, 0.8989, -0.3864, -0.2066, 0.899, -0.3864, -0.2063, 0.8989, -0.3864, -0.2066, 0.8786, -0.3777, -0.2922, 0.8786, -0.3777, -0.2922, 0.8989, -0.3864, -0.2066, 0.8786, -0.3777, -0.2922, 0.899, -0.3864, -0.2063, 0.8786, -0.3777, -0.2922, 0.8401, -0.3611, -0.4049, 0.8401, -0.3611, -0.4049, 0.8786, -0.3777, -0.2922, 0.8401, -0.3611, -0.4049, 0.8786, -0.3777, -0.2922, 0.8401, -0.3611, -0.4049, 0.7933, -0.341, -0.5044, 0.7934, -0.341, -0.5043, 0.8401, -0.3611, -0.4049, 0.7934, -0.341, -0.5043, 0.8401, -0.3611, -0.4049, 0.7934, -0.341, -0.5043, 0.7933, -0.341, -0.5044, 0.7396, -0.3179, -0.5932, 0.7934, -0.341, -0.5043, 0.7396, -0.3179, -0.5932, 0.7396, -0.3179, -0.5932, 0.7396, -0.3179, -0.5932, 0.6696, -0.2878, -0.6847, 0.6696, -0.2878, -0.6847, 0.7396, -0.3179, -0.5932, 0.6696, -0.2878, -0.6847, 0.7396, -0.3179, -0.5932, 0.6696, -0.2878, -0.6847, 0.5939, -0.2553, -0.763, 0.5939, -0.2553, -0.7629, 0.6696, -0.2878, -0.6847, 0.5939, -0.2553, -0.7629, 0.6696, -0.2878, -0.6847, 0.5939, -0.2553, -0.763, 0.5466, -0.2349, -0.8038, 0.5466, -0.2349, -0.8038, 0.5939, -0.2553, -0.763, 0.5466, -0.2349, -0.8038, 0.5939, -0.2553, -0.7629, 0.7934, -0.341, -0.5043, 0.7396, -0.3179, -0.5932, 0.7396, -0.3179, -0.5932, 0.7934, -0.341, -0.5043, 0.7396, -0.3179, -0.5932, 0.7933, -0.341, -0.5044, 0.7396, -0.3179, -0.5932, 0.6696, -0.2878, -0.6847, 0.6696, -0.2878, -0.6847, 0.7396, -0.3179, -0.5932, 0.6696, -0.2878, -0.6847, 0.7396, -0.3179, -0.5932, 0.6696, -0.2878, -0.6847, 0.5939, -0.2553, -0.7629, 0.5939, -0.2553, -0.7629, 0.6696, -0.2878, -0.6847, 0.5939, -0.2553, -0.7629, 0.6696, -0.2878, -0.6847, 0.5939, -0.2553, -0.7629, 0.5466, -0.2349, -0.8038, 0.5466, -0.2349, -0.8038, 0.5939, -0.2553, -0.7629, 0.5466, -0.2349, -0.8038, 0.5939, -0.2553, -0.7629, 0.9042, -0.3887, -0.1773, 0.9042, -0.3887, -0.1773, 0.899, -0.3864, -0.2063, 0.9042, -0.3887, -0.1773, 0.899, -0.3864, -0.2063, 0.8989, -0.3864, -0.2068, 0.899, -0.3864, -0.2063, 0.8786, -0.3777, -0.2922, 0.8786, -0.3777, -0.2923, 0.899, -0.3864, -0.2063, 0.8786, -0.3777, -0.2923, 0.8989, -0.3864, -0.2068, 0.8786, -0.3777, -0.2922, 0.8401, -0.3611, -0.4049, 0.8399, -0.361, -0.4053, 0.8786, -0.3777, -0.2922, 0.8399, -0.361, -0.4053, 0.8786, -0.3777, -0.2923, 0.8401, -0.3611, -0.4049, 0.7934, -0.341, -0.5043, 0.7933, -0.341, -0.5044, 0.8401, -0.3611, -0.4049, 0.7933, -0.341, -0.5044, 0.8399, -0.361, -0.4053, 0.6885, 0.7117, -0.1392, 0.6885, 0.7117, -0.1392, 0.6883, 0.7115, -0.1411, 0.6885, 0.7117, -0.1392, 0.6883, 0.7115, -0.1411, 0.6883, 0.7115, -0.1411, 0.6883, 0.7115, -0.1411, 0.6855, 0.7085, -0.1676, 0.6855, 0.7085, -0.1676, 0.6883, 0.7115, -0.1411, 0.6855, 0.7085, -0.1676, 0.6883, 0.7115, -0.1411, 0.6855, 0.7085, -0.1676, 0.68, 0.7029, -0.2088, 0.68, 0.7029, -0.2089, 0.6855, 0.7085, -0.1676, 0.68, 0.7029, -0.2089, 0.6855, 0.7085, -0.1676, 0.68, 0.7029, -0.2088, 0.6744, 0.6971, -0.2435, 0.6744, 0.6971, -0.2435, 0.68, 0.7029, -0.2088, 0.6744, 0.6971, -0.2435, 0.68, 0.7029, -0.2089, 0.6744, 0.6971, -0.2435, 0.6744, 0.6971, -0.2435, 0.6667, 0.6892, -0.2838, 0.6744, 0.6971, -0.2435, 0.6667, 0.6892, -0.2838, 0.6668, 0.6892, -0.2835, 0.6667, 0.6892, -0.2838, 0.6521, 0.6741, -0.347, 0.6521, 0.6741, -0.347, 0.6667, 0.6892, -0.2838, 0.6521, 0.6741, -0.347, 0.6668, 0.6892, -0.2835, 0.6521, 0.6741, -0.347, 0.6298, 0.651, -0.4237, 0.6298, 0.651, -0.4237, 0.6521, 0.6741, -0.347, 0.6298, 0.651, -0.4237, 0.6521, 0.6741, -0.347, 0.6298, 0.651, -0.4237, 0.6178, 0.6386, -0.4588, 0.6178, 0.6386, -0.4588, 0.6298, 0.651, -0.4237, 0.6178, 0.6386, -0.4588, 0.6298, 0.651, -0.4237, 0.6744, 0.6971, -0.2435, 0.6668, 0.6892, -0.2835, 0.6668, 0.6892, -0.2835, 0.6744, 0.6971, -0.2435, 0.6668, 0.6892, -0.2835, 0.6744, 0.6971, -0.2435, 0.6668, 0.6892, -0.2835, 0.6521, 0.6741, -0.347, 0.6521, 0.6741, -0.347, 0.6668, 0.6892, -0.2835, 0.6521, 0.6741, -0.347, 0.6668, 0.6892, -0.2835, 0.6521, 0.6741, -0.347, 0.6298, 0.651, -0.4237, 0.6298, 0.651, -0.4237, 0.6521, 0.6741, -0.347, 0.6298, 0.651, -0.4237, 0.6521, 0.6741, -0.347, 0.6298, 0.651, -0.4237, 0.6178, 0.6386, -0.4588, 0.6178, 0.6386, -0.4588, 0.6298, 0.651, -0.4237, 0.6178, 0.6386, -0.4588, 0.6298, 0.651, -0.4237, 0.6885, 0.7117, -0.1392, 0.6885, 0.7117, -0.1392, 0.6883, 0.7115, -0.1411, 0.6885, 0.7117, -0.1392, 0.6883, 0.7115, -0.1411, 0.6883, 0.7115, -0.1411, 0.6883, 0.7115, -0.1411, 0.6855, 0.7085, -0.1676, 0.6855, 0.7085, -0.1676, 0.6883, 0.7115, -0.1411, 0.6855, 0.7085, -0.1676, 0.6883, 0.7115, -0.1411, 0.6855, 0.7085, -0.1676, 0.68, 0.7029, -0.2089, 0.68, 0.7029, -0.2089, 0.6855, 0.7085, -0.1676, 0.68, 0.7029, -0.2089, 0.6855, 0.7085, -0.1676, 0.68, 0.7029, -0.2089, 0.6744, 0.6971, -0.2435, 0.6744, 0.6971, -0.2435, 0.68, 0.7029, -0.2089, 0.6744, 0.6971, -0.2435, 0.68, 0.7029, -0.2089, -0.3701, 0.9157, -0.1569, -0.3701, 0.9157, -0.1569, -0.3681, 0.9109, -0.1864, -0.3701, 0.9157, -0.1569, -0.3681, 0.9109, -0.1864, -0.3682, 0.9109, -0.1864, -0.3681, 0.9109, -0.1864, -0.3605, 0.8921, -0.2724, -0.3606, 0.8921, -0.2723, -0.3681, 0.9109, -0.1864, -0.3606, 0.8921, -0.2723, -0.3682, 0.9109, -0.1864, -0.3605, 0.8921, -0.2724, -0.3456, 0.8552, -0.3863, -0.3456, 0.8552, -0.3863, -0.3605, 0.8921, -0.2724, -0.3456, 0.8552, -0.3863, -0.3606, 0.8921, -0.2723, -0.3456, 0.8552, -0.3863, -0.3274, 0.8101, -0.4863, -0.3274, 0.8101, -0.4863, -0.3456, 0.8552, -0.3863, -0.3274, 0.8101, -0.4863, -0.3456, 0.8552, -0.3863, -0.3274, 0.8101, -0.4863, -0.3274, 0.8101, -0.4863, -0.3062, 0.7576, -0.5764, -0.3274, 0.8101, -0.4863, -0.3062, 0.7576, -0.5764, -0.3062, 0.7577, -0.5763, -0.3062, 0.7576, -0.5764, -0.2784, 0.6888, -0.6694, -0.2784, 0.6888, -0.6694, -0.3062, 0.7576, -0.5764, -0.2784, 0.6888, -0.6694, -0.3062, 0.7577, -0.5763, -0.2784, 0.6888, -0.6694, -0.2481, 0.6139, -0.7494, -0.2481, 0.6139, -0.7494, -0.2784, 0.6888, -0.6694, -0.2481, 0.6139, -0.7494, -0.2784, 0.6888, -0.6694, -0.2481, 0.6139, -0.7494, -0.2291, 0.5669, -0.7913, -0.2291, 0.5669, -0.7913, -0.2481, 0.6139, -0.7494, -0.2291, 0.5669, -0.7913, -0.2481, 0.6139, -0.7494, -0.3274, 0.8101, -0.4863, -0.3062, 0.7577, -0.5763, -0.3062, 0.7575, -0.5765, -0.3274, 0.8101, -0.4863, -0.3062, 0.7575, -0.5765, -0.3274, 0.8101, -0.4863, -0.3062, 0.7577, -0.5763, -0.2784, 0.6888, -0.6694, -0.2784, 0.6888, -0.6694, -0.3062, 0.7577, -0.5763, -0.2784, 0.6888, -0.6694, -0.3062, 0.7575, -0.5765, -0.2784, 0.6888, -0.6694, -0.2481, 0.6139, -0.7494, -0.2481, 0.6139, -0.7494, -0.2784, 0.6888, -0.6694, -0.2481, 0.6139, -0.7494, -0.2784, 0.6888, -0.6694, -0.2481, 0.6139, -0.7494, -0.2291, 0.5669, -0.7913, -0.2291, 0.5669, -0.7913, -0.2481, 0.6139, -0.7494, -0.2291, 0.5669, -0.7913, -0.2481, 0.6139, -0.7494, -0.3701, 0.9157, -0.1569, -0.3701, 0.9157, -0.1569, -0.3682, 0.9109, -0.1864, -0.3701, 0.9157, -0.1569, -0.3682, 0.9109, -0.1864, -0.3682, 0.9109, -0.1863, -0.3682, 0.9109, -0.1864, -0.3606, 0.8921, -0.2723, -0.3605, 0.8921, -0.2725, -0.3682, 0.9109, -0.1864, -0.3605, 0.8921, -0.2725, -0.3682, 0.9109, -0.1863, -0.3606, 0.8921, -0.2723, -0.3456, 0.8552, -0.3863, -0.3457, 0.8554, -0.3856, -0.3606, 0.8921, -0.2723, -0.3457, 0.8554, -0.3856, -0.3605, 0.8921, -0.2725, -0.3456, 0.8552, -0.3863, -0.3274, 0.8101, -0.4863, -0.3274, 0.8101, -0.4863, -0.3456, 0.8552, -0.3863, -0.3274, 0.8101, -0.4863, -0.3457, 0.8554, -0.3856, -0.8875, 0.459, -0.04033, -0.8875, 0.459, -0.04033, -0.8875, 0.4589, -0.04221, -0.8875, 0.459, -0.04033, -0.8875, 0.4589, -0.04221, -0.8875, 0.4589, -0.04221, -0.8875, 0.4589, -0.04221, -0.8861, 0.4583, -0.06907, -0.8861, 0.4583, -0.06907, -0.8875, 0.4589, -0.04221, -0.8861, 0.4583, -0.06907, -0.8875, 0.4589, -0.04221, -0.8861, 0.4583, -0.06907, -0.8828, 0.4565, -0.1109, -0.8828, 0.4565, -0.1109, -0.8861, 0.4583, -0.06907, -0.8828, 0.4565, -0.1109, -0.8861, 0.4583, -0.06907, -0.8828, 0.4565, -0.1109, -0.8787, 0.4544, -0.1461, -0.8787, 0.4544, -0.1461, -0.8828, 0.4565, -0.1109, -0.8787, 0.4544, -0.1461, -0.8828, 0.4565, -0.1109, -0.8787, 0.4544, -0.1461, -0.8787, 0.4544, -0.1461, -0.8726, 0.4513, -0.187, -0.8787, 0.4544, -0.1461, -0.8726, 0.4513, -0.187, -0.8726, 0.4513, -0.187, -0.8726, 0.4513, -0.187, -0.8595, 0.4445, -0.2523, -0.8595, 0.4445, -0.2523, -0.8726, 0.4513, -0.187, -0.8595, 0.4445, -0.2523, -0.8726, 0.4513, -0.187, -0.8595, 0.4445, -0.2523, -0.8379, 0.4333, -0.3318, -0.8379, 0.4333, -0.3318, -0.8595, 0.4445, -0.2523, -0.8379, 0.4333, -0.3318, -0.8595, 0.4445, -0.2523, -0.8379, 0.4333, -0.3318, -0.8258, 0.427, -0.3684, -0.8258, 0.427, -0.3684, -0.8379, 0.4333, -0.3318, -0.8258, 0.427, -0.3684, -0.8379, 0.4333, -0.3318, -0.8787, 0.4544, -0.1461, -0.8726, 0.4513, -0.187, -0.8726, 0.4513, -0.187, -0.8787, 0.4544, -0.1461, -0.8726, 0.4513, -0.187, -0.8787, 0.4544, -0.1461, -0.8726, 0.4513, -0.187, -0.8595, 0.4445, -0.2523, -0.8595, 0.4445, -0.2523, -0.8726, 0.4513, -0.187, -0.8595, 0.4445, -0.2523, -0.8726, 0.4513, -0.187, -0.8595, 0.4445, -0.2523, -0.8379, 0.4333, -0.3318, -0.8379, 0.4333, -0.3318, -0.8595, 0.4445, -0.2523, -0.8379, 0.4333, -0.3318, -0.8595, 0.4445, -0.2523, -0.8379, 0.4333, -0.3318, -0.8258, 0.427, -0.3684, -0.8258, 0.427, -0.3684, -0.8379, 0.4333, -0.3318, -0.8258, 0.427, -0.3684, -0.8379, 0.4333, -0.3318, -0.8875, 0.459, -0.04033, -0.8875, 0.459, -0.04033, -0.8875, 0.4589, -0.04221, -0.8875, 0.459, -0.04033, -0.8875, 0.4589, -0.04221, -0.8875, 0.459, -0.04221, -0.8875, 0.4589, -0.04221, -0.8861, 0.4583, -0.06907, -0.8861, 0.4583, -0.06907, -0.8875, 0.4589, -0.04221, -0.8861, 0.4583, -0.06907, -0.8875, 0.459, -0.04221, -0.8861, 0.4583, -0.06907, -0.8828, 0.4565, -0.1109, -0.8828, 0.4565, -0.1109, -0.8861, 0.4583, -0.06907, -0.8828, 0.4565, -0.1109, -0.8861, 0.4583, -0.06907, -0.8828, 0.4565, -0.1109, -0.8787, 0.4544, -0.1461, -0.8787, 0.4544, -0.1461, -0.8828, 0.4565, -0.1109, -0.8787, 0.4544, -0.1461, -0.8828, 0.4565, -0.1109, -0.8597, 0.5025, 0.0916, -0.8597, 0.5025, 0.0916, -0.8593, 0.5076, 0.06221, -0.8597, 0.5025, 0.0916, -0.8593, 0.5076, 0.06221, -0.8594, 0.5075, 0.06249, -0.8593, 0.5076, 0.06221, -0.8537, 0.5201, -0.02518, -0.8537, 0.5201, -0.02514, -0.8593, 0.5076, 0.06221, -0.8537, 0.5201, -0.02514, -0.8594, 0.5075, 0.06249, -0.8537, 0.5201, -0.02518, -0.8354, 0.5306, -0.1435, -0.8353, 0.5306, -0.1439, -0.8537, 0.5201, -0.02518, -0.8353, 0.5306, -0.1439, -0.8537, 0.5201, -0.02514, -0.8354, 0.5306, -0.1435, -0.8075, 0.5334, -0.2517, -0.8075, 0.5334, -0.2517, -0.8354, 0.5306, -0.1435, -0.8075, 0.5334, -0.2517, -0.8353, 0.5306, -0.1439, -0.8075, 0.5334, -0.2517, -0.8075, 0.5334, -0.2517, -0.7716, 0.53, -0.3518, -0.8075, 0.5334, -0.2517, -0.7716, 0.53, -0.3518, -0.7716, 0.53, -0.3518, -0.7716, 0.53, -0.3518, -0.7211, 0.519, -0.459, -0.7211, 0.519, -0.459, -0.7716, 0.53, -0.3518, -0.7211, 0.519, -0.459, -0.7716, 0.53, -0.3518, -0.7211, 0.519, -0.459, -0.6633, 0.5017, -0.5553, -0.6633, 0.5017, -0.5553, -0.7211, 0.519, -0.459, -0.6633, 0.5017, -0.5553, -0.7211, 0.519, -0.459, -0.6633, 0.5017, -0.5553, -0.6259, 0.4886, -0.6078, -0.6259, 0.4886, -0.6078, -0.6633, 0.5017, -0.5553, -0.6259, 0.4886, -0.6078, -0.6633, 0.5017, -0.5553, -0.8075, 0.5334, -0.2517, -0.7716, 0.53, -0.3518, -0.7716, 0.53, -0.3518, -0.8075, 0.5334, -0.2517, -0.7716, 0.53, -0.3518, -0.8075, 0.5334, -0.2517, -0.7716, 0.53, -0.3518, -0.7211, 0.519, -0.459, -0.7211, 0.519, -0.459, -0.7716, 0.53, -0.3518, -0.7211, 0.519, -0.459, -0.7716, 0.53, -0.3518, -0.7211, 0.519, -0.459, -0.6633, 0.5017, -0.5553, -0.6633, 0.5017, -0.5553, -0.7211, 0.519, -0.459, -0.6633, 0.5017, -0.5553, -0.7211, 0.519, -0.459, -0.6633, 0.5017, -0.5553, -0.6259, 0.4886, -0.6078, -0.6259, 0.4886, -0.6078, -0.6633, 0.5017, -0.5553, -0.6259, 0.4886, -0.6078, -0.6633, 0.5017, -0.5553, -0.8597, 0.5025, 0.0916, -0.8597, 0.5025, 0.0916, -0.8594, 0.5075, 0.06249, -0.8597, 0.5025, 0.0916, -0.8594, 0.5075, 0.06249, -0.8593, 0.5076, 0.06211, -0.8594, 0.5075, 0.06249, -0.8537, 0.5201, -0.02514, -0.8537, 0.5201, -0.02504, -0.8594, 0.5075, 0.06249, -0.8537, 0.5201, -0.02504, -0.8593, 0.5076, 0.06211, -0.8537, 0.5201, -0.02514, -0.8353, 0.5306, -0.1439, -0.8354, 0.5306, -0.1436, -0.8537, 0.5201, -0.02514, -0.8354, 0.5306, -0.1436, -0.8537, 0.5201, -0.02504, -0.8353, 0.5306, -0.1439, -0.8075, 0.5334, -0.2517, -0.8075, 0.5334, -0.2517, -0.8353, 0.5306, -0.1439, -0.8075, 0.5334, -0.2517, -0.8354, 0.5306, -0.1436])] * 3)])

# ---- objects
ob_grass = bpy.data.objects.new('Grass', me_grass)

# ---- transforms, parenting, visibility, modifiers, constraints
ob_grass.location = (0.0, 0.0, 0.0)
ob_grass.rotation_mode = 'QUATERNION'
ob_grass.rotation_quaternion = (1.0, 0.0, 0.0, 0.0)

# ---- collection membership
col_collection.objects.link(ob_grass)

# ---- scene / render settings (as saved in the file)
scene.frame_start = 1; scene.frame_end = 250; scene.frame_set(1)
scene.render.engine = 'BLENDER_EEVEE_NEXT'
scene.cycles.sampling_pattern = 'TABULATED_SOBOL'
bpy.context.view_layer.update()

# ---- added for rendering (the .blend has no active camera and no usable light): camera, sun
cam_auto = bpy.data.cameras.new('AutoCamera')
cam_auto.lens = 50.0
cam_auto.sensor_width = 36.0
cam_auto.clip_end = 1000.0
ob_auto_camera = bpy.data.objects.new('AutoCamera', cam_auto)
scene.collection.objects.link(ob_auto_camera)
ob_auto_camera.location = (0.200778, -0.216001, 0.215139)
ob_auto_camera.rotation_euler = (1.09748, -7.21219e-08, 0.694738)
scene.camera = ob_auto_camera
light_auto_sun = bpy.data.lights.new('AutoSun', 'SUN')
light_auto_sun.energy = 3.0
light_auto_sun.angle = 0.0523599
ob_auto_sun = bpy.data.objects.new('AutoSun', light_auto_sun)
scene.collection.objects.link(ob_auto_sun)
ob_auto_sun.rotation_euler = (0.872665, 0.174533, 0.523599)
bpy.context.view_layer.update()
